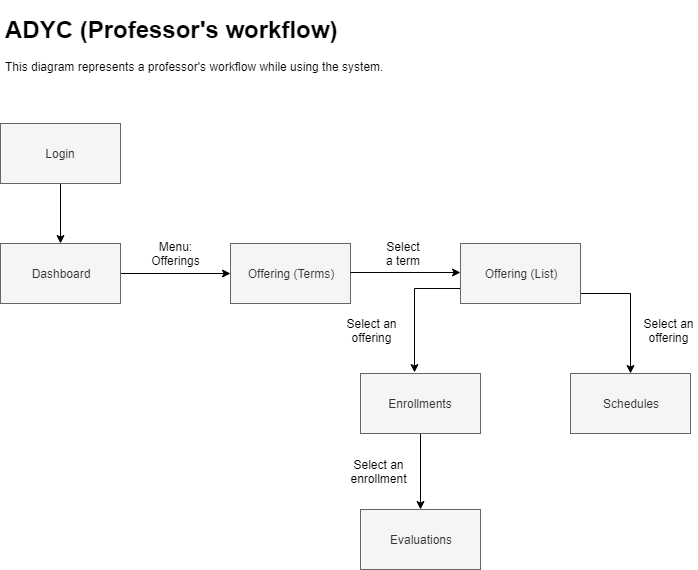

The diagram above was exported from draw.io. Its source (the exported page's mxGraphModel, read from the mxfile embedded in the PNG):
<mxGraphModel dx="914" dy="421" grid="1" gridSize="10" guides="1" tooltips="1" connect="1" arrows="1" fold="1" page="1" pageScale="1" pageWidth="1100" pageHeight="850" math="0" shadow="0">
  <root>
    <mxCell id="0" />
    <mxCell id="1" parent="0" />
    <mxCell id="Dtx021OBKeAdeKqREgmm-4" style="edgeStyle=orthogonalEdgeStyle;rounded=0;orthogonalLoop=1;jettySize=auto;html=1;entryX=0.5;entryY=0;entryDx=0;entryDy=0;" edge="1" parent="1" source="Dtx021OBKeAdeKqREgmm-1" target="Dtx021OBKeAdeKqREgmm-2">
      <mxGeometry relative="1" as="geometry" />
    </mxCell>
    <mxCell id="Dtx021OBKeAdeKqREgmm-1" value="Login" style="rounded=0;whiteSpace=wrap;html=1;fillColor=#f5f5f5;strokeColor=#666666;fontColor=#333333;" vertex="1" parent="1">
      <mxGeometry x="20" y="123" width="120" height="60" as="geometry" />
    </mxCell>
    <mxCell id="Dtx021OBKeAdeKqREgmm-6" style="edgeStyle=orthogonalEdgeStyle;rounded=0;orthogonalLoop=1;jettySize=auto;html=1;exitX=1;exitY=0.5;exitDx=0;exitDy=0;entryX=0;entryY=0.5;entryDx=0;entryDy=0;" edge="1" parent="1" source="Dtx021OBKeAdeKqREgmm-2" target="Dtx021OBKeAdeKqREgmm-5">
      <mxGeometry relative="1" as="geometry" />
    </mxCell>
    <mxCell id="Dtx021OBKeAdeKqREgmm-2" value="Dashboard" style="rounded=0;whiteSpace=wrap;html=1;fillColor=#f5f5f5;strokeColor=#666666;fontColor=#333333;" vertex="1" parent="1">
      <mxGeometry x="20" y="243" width="120" height="60" as="geometry" />
    </mxCell>
    <mxCell id="Dtx021OBKeAdeKqREgmm-5" value="Offering (Terms)" style="rounded=0;whiteSpace=wrap;html=1;fillColor=#f5f5f5;strokeColor=#666666;fontColor=#333333;" vertex="1" parent="1">
      <mxGeometry x="250" y="243" width="120" height="60" as="geometry" />
    </mxCell>
    <mxCell id="Dtx021OBKeAdeKqREgmm-7" value="Menu: Offerings" style="text;html=1;strokeColor=none;fillColor=none;align=center;verticalAlign=middle;whiteSpace=wrap;rounded=0;" vertex="1" parent="1">
      <mxGeometry x="175" y="243" width="40" height="20" as="geometry" />
    </mxCell>
    <mxCell id="Dtx021OBKeAdeKqREgmm-19" style="edgeStyle=orthogonalEdgeStyle;rounded=0;orthogonalLoop=1;jettySize=auto;html=1;exitX=1;exitY=0.75;exitDx=0;exitDy=0;" edge="1" parent="1" source="Dtx021OBKeAdeKqREgmm-9" target="Dtx021OBKeAdeKqREgmm-18">
      <mxGeometry relative="1" as="geometry">
        <Array as="points">
          <mxPoint x="600" y="293" />
          <mxPoint x="650" y="293" />
        </Array>
      </mxGeometry>
    </mxCell>
    <mxCell id="Dtx021OBKeAdeKqREgmm-21" style="edgeStyle=orthogonalEdgeStyle;rounded=0;orthogonalLoop=1;jettySize=auto;html=1;entryX=0.45;entryY=-0.017;entryDx=0;entryDy=0;entryPerimeter=0;exitX=0;exitY=0.75;exitDx=0;exitDy=0;" edge="1" parent="1" source="Dtx021OBKeAdeKqREgmm-9" target="Dtx021OBKeAdeKqREgmm-20">
      <mxGeometry relative="1" as="geometry" />
    </mxCell>
    <mxCell id="Dtx021OBKeAdeKqREgmm-9" value="Offering (List)" style="rounded=0;whiteSpace=wrap;html=1;fillColor=#f5f5f5;strokeColor=#666666;fontColor=#333333;" vertex="1" parent="1">
      <mxGeometry x="480" y="243" width="120" height="60" as="geometry" />
    </mxCell>
    <mxCell id="Dtx021OBKeAdeKqREgmm-10" value="Select a term&lt;br&gt;" style="text;html=1;strokeColor=none;fillColor=none;align=center;verticalAlign=middle;whiteSpace=wrap;rounded=0;" vertex="1" parent="1">
      <mxGeometry x="403" y="246" width="40" height="14" as="geometry" />
    </mxCell>
    <mxCell id="Dtx021OBKeAdeKqREgmm-16" style="edgeStyle=orthogonalEdgeStyle;rounded=0;orthogonalLoop=1;jettySize=auto;html=1;exitX=1;exitY=0.5;exitDx=0;exitDy=0;entryX=0;entryY=0.5;entryDx=0;entryDy=0;" edge="1" parent="1">
      <mxGeometry relative="1" as="geometry">
        <mxPoint x="370" y="272" as="sourcePoint" />
        <mxPoint x="480" y="272" as="targetPoint" />
      </mxGeometry>
    </mxCell>
    <mxCell id="Dtx021OBKeAdeKqREgmm-18" value="Schedules" style="rounded=0;whiteSpace=wrap;html=1;fillColor=#f5f5f5;strokeColor=#666666;fontColor=#333333;" vertex="1" parent="1">
      <mxGeometry x="590" y="373" width="120" height="60" as="geometry" />
    </mxCell>
    <mxCell id="Dtx021OBKeAdeKqREgmm-23" style="edgeStyle=orthogonalEdgeStyle;rounded=0;orthogonalLoop=1;jettySize=auto;html=1;exitX=0.5;exitY=1;exitDx=0;exitDy=0;" edge="1" parent="1" source="Dtx021OBKeAdeKqREgmm-20" target="Dtx021OBKeAdeKqREgmm-22">
      <mxGeometry relative="1" as="geometry" />
    </mxCell>
    <mxCell id="Dtx021OBKeAdeKqREgmm-20" value="Enrollments&lt;br&gt;" style="rounded=0;whiteSpace=wrap;html=1;fillColor=#f5f5f5;strokeColor=#666666;fontColor=#333333;" vertex="1" parent="1">
      <mxGeometry x="380" y="373" width="120" height="60" as="geometry" />
    </mxCell>
    <mxCell id="Dtx021OBKeAdeKqREgmm-22" value="Evaluations&lt;br&gt;" style="rounded=0;whiteSpace=wrap;html=1;fillColor=#f5f5f5;strokeColor=#666666;fontColor=#333333;" vertex="1" parent="1">
      <mxGeometry x="380" y="509" width="120" height="60" as="geometry" />
    </mxCell>
    <mxCell id="Dtx021OBKeAdeKqREgmm-24" value="Select an offering&lt;br&gt;" style="text;html=1;strokeColor=none;fillColor=none;align=center;verticalAlign=middle;whiteSpace=wrap;rounded=0;" vertex="1" parent="1">
      <mxGeometry x="363" y="323" width="57" height="14" as="geometry" />
    </mxCell>
    <mxCell id="Dtx021OBKeAdeKqREgmm-25" value="Select an offering&lt;br&gt;" style="text;html=1;strokeColor=none;fillColor=none;align=center;verticalAlign=middle;whiteSpace=wrap;rounded=0;" vertex="1" parent="1">
      <mxGeometry x="660" y="323" width="57" height="14" as="geometry" />
    </mxCell>
    <mxCell id="Dtx021OBKeAdeKqREgmm-26" value="Select an enrollment&lt;br&gt;" style="text;html=1;strokeColor=none;fillColor=none;align=center;verticalAlign=middle;whiteSpace=wrap;rounded=0;" vertex="1" parent="1">
      <mxGeometry x="370" y="464" width="57" height="14" as="geometry" />
    </mxCell>
    <mxCell id="Dtx021OBKeAdeKqREgmm-27" value="&lt;h1&gt;ADYC (Professor's workflow)&lt;/h1&gt;&lt;p&gt;This diagram represents a professor's workflow while using the system.&lt;/p&gt;" style="text;html=1;strokeColor=none;fillColor=none;spacing=5;spacingTop=-20;whiteSpace=wrap;overflow=hidden;rounded=0;" vertex="1" parent="1">
      <mxGeometry x="20" y="10" width="620" height="80" as="geometry" />
    </mxCell>
  </root>
</mxGraphModel>